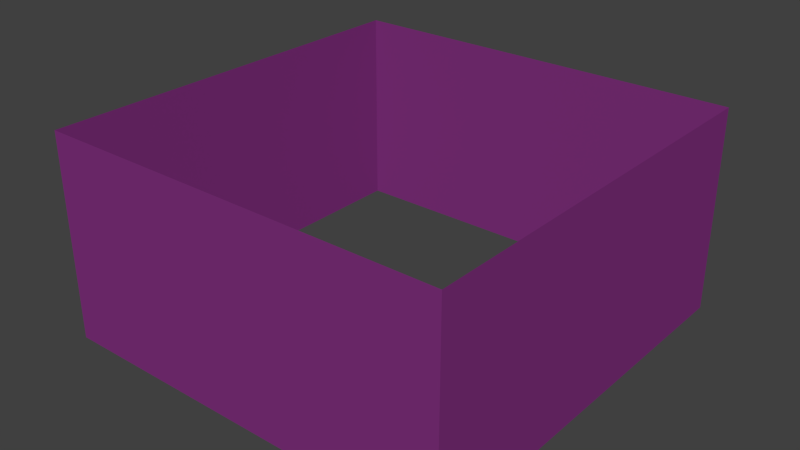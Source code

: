 # Source: shape.blend  (saved by Blender 2.67.0; exported with 4.5.12 LTS)
import bpy
from mathutils import Matrix  # noqa: F401  (used for matrix-valued properties, if any)

bpy.ops.wm.read_factory_settings(use_empty=True)
scene = bpy.context.scene
scene.name = 'Scene'

# ---- collections
col_collection_11 = bpy.data.collections.new('Collection 11'); scene.collection.children.link(col_collection_11)

# ---- materials (node trees are filled in below, after node groups)
mat_xa_notc_mis_dm1_shapes_beam1_mat1 = bpy.data.materials.new('xa_notc_mis_dm1_shapes_beam1_mat1')
mat_xa_notc_mis_dm1_shapes_beam1_mat1.alpha_threshold = 0.0
mat_xa_notc_mis_dm1_shapes_beam1_mat1.use_transparent_shadow = False
mat_xa_notc_mis_dm1_shapes_beam1_mat1.diffuse_color = (0.2203, 0.03127, 0.211, 1.0)
mat_xa_notc_mis_dm1_shapes_beam1_mat1.roughness = 0.5
mat_xa_notc_mis_dm1_shapes_beam1_mat1.specular_intensity = 0.0
mat_xa_notc_mis_dm1_shapes_beam1_mat1.line_color = (0.0, 0.0, 0.0, 1.0)

# ---- material node trees

# ---- world
world_world = bpy.data.worlds.new('World'); scene.world = world_world
world_world.color = (0.05088, 0.05088, 0.05088)
world_world.use_sun_shadow = False
world_world.sun_shadow_jitter_overblur = 0.0
world_world.cycles.sampling_method = 'MANUAL'
world_world.cycles.sample_map_resolution = 256

# ---- meshes
me_cube = bpy.data.meshes.new('Cube')
me_cube.from_pydata([(-1.0, -1.0, -1.0), (-1.0, 1.0, -1.0), (1.0, 1.0, -1.0), (1.0, -1.0, -1.0), (-1.0, -1.0, 0.0), (-1.0, 1.0, 0.0), (1.0, 1.0, 0.0), (1.0, -1.0, 0.0)], [], [(4, 5, 1, 0), (5, 6, 2, 1), (6, 7, 3, 2), (7, 4, 0, 3)])
_uv = me_cube.uv_layers.new(name='UVMap')
_uv.uv.foreach_set('vector', [0.0, 0.0, 1.0, 0.0, 1.0, 1.0, 0.0, 1.0, 0.0, 0.0, 1.0, 0.0, 1.0, 1.0, 0.0, 1.0, 0.0, 0.0, 1.0, 0.0, 1.0, 1.0, 0.0, 1.0, 0.0, 0.0, 1.0, 0.0, 1.0, 1.0, 0.0, 1.0])
me_cube.materials.append(mat_xa_notc_mis_dm1_shapes_beam1_mat1)
me_cube.use_remesh_preserve_volume = False
me_cube.use_remesh_preserve_attributes = False
me_cube.use_mirror_vertex_groups = False
me_cube.update()

# ---- objects
ob_cube = bpy.data.objects.new('Cube', me_cube)

# ---- transforms, parenting, visibility, modifiers, constraints
ob_cube.location = (0.0, 0.0, 1.0)
ob_cube.lineart.crease_threshold = 0.0

# ---- collection membership
col_collection_11.objects.link(ob_cube)

# ---- scene / render settings (as saved in the file)
scene.frame_start = 1; scene.frame_end = 250; scene.frame_set(1)
scene.render.engine = 'BLENDER_EEVEE_NEXT'
scene.render.image_settings.color_mode = 'RGB'
scene.render.image_settings.compression = 90
scene.render.resolution_percentage = 50
scene.render.dither_intensity = 0.0
scene.render.bake_margin = 2
scene.render.bake_bias = 0.0
scene.cycles.use_denoising = False
scene.cycles.samples = 10
scene.cycles.sampling_pattern = 'TABULATED_SOBOL'
scene.cycles.light_sampling_threshold = 0.0
scene.cycles.use_adaptive_sampling = False
scene.cycles.use_light_tree = False
scene.cycles.blur_glossy = 0.0
scene.cycles.volume_bounces = 1
scene.cycles.pixel_filter_type = 'GAUSSIAN'
scene.cycles.sample_clamp_indirect = 0.0
scene.view_settings.view_transform = 'Standard'
bpy.context.view_layer.update()

# ---- added for rendering (the .blend has no active camera and no usable light): camera, sun
cam_auto = bpy.data.cameras.new('AutoCamera')
cam_auto.lens = 50.0
cam_auto.sensor_width = 36.0
cam_auto.clip_end = 1000.0
ob_auto_camera = bpy.data.objects.new('AutoCamera', cam_auto)
scene.collection.objects.link(ob_auto_camera)
ob_auto_camera.location = (2.77567, -3.33081, 2.72054)
ob_auto_camera.rotation_euler = (1.09748, -7.21219e-08, 0.694738)
scene.camera = ob_auto_camera
light_auto_sun = bpy.data.lights.new('AutoSun', 'SUN')
light_auto_sun.energy = 3.0
light_auto_sun.angle = 0.0523599
ob_auto_sun = bpy.data.objects.new('AutoSun', light_auto_sun)
scene.collection.objects.link(ob_auto_sun)
ob_auto_sun.rotation_euler = (0.872665, 0.174533, 0.523599)
bpy.context.view_layer.update()
